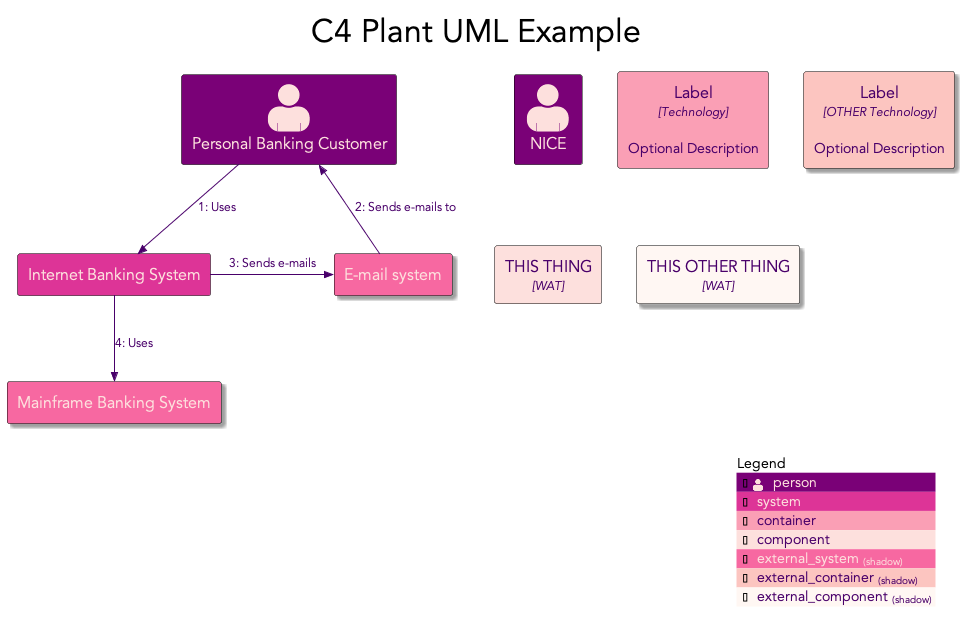

The diagram above was rendered by PlantUML. Its source (embedded in the PNG):
@startuml

Title C4 Plant UML Example

' POST: posts/c4pumlthemes/c4pumlthemes/
' YES: https://mweagle.io/posts/c4pumlthemes/puml/resources/c4-theme.puml

' LOCAL_ROOT:
' HOSTED_ROOT: https://mweagle.io/

!if (%getenv("USER") == "mweagle")
!$ROOT_PATH = "/Users/mweagle/Library/CloudStorage/Dropbox/Apps/Github/blog/content/posts/"
!else
!$ROOT_PATH = "https://mweagle.io/"
!endif


!define INCLUDE(a,b) ##a##b


!$PALETTE_TYPE = seq
!$PALETTE_NAME = RdPu
!$PALETTE_COLOR_COUNT = 9

!include INCLUDE($ROOT_PATH, c4pumlthemes/puml/resources/c4-theme.puml)
' !include <tupadr3/common>
' !include <tupadr3/font-awesome/gitlab>
' !include <awslib/AWSCommon>
' !include <awslib/Compute/Lambda>
' Ref: https://github.com/awslabs/aws-icons-for-plantuml
'❗ Syntax of !include <awslib/AWSCommon.puml> uses the embedded
' plantuml-stdlib. As of the PlantUML version 1.2022.14 update,
' this includes the Release 14-2022.07.31 icon set.




'!include <awslib/InternetOfThings/IoTRule>
'!include <awslib/Analytics/KinesisDataStreams>
'!include <awslib/ApplicationIntegration/SimpleQueueService>
'
'left to right direction
'
'agent "Published Event" as event #fff
'
'IoTRule(iotRule, "Action Error Rule", "error if Kinesis fails")
'KinesisDataStreams(eventStream, "IoT Events", "2 shards")
'SimpleQueueService(errorQueue, "Rule Error Queue", "failed Rule actions")
'
'event --> iotRule : JSON message
'iotRule --> eventStream : messages
'iotRule --> errorQueue : Failed action message


Person(wat, "NICE")
Person(customer, "Personal Banking Customer")
System(banking_system, "Internet Banking System")

System_Ext(mail_system, "E-mail system")
System_Ext(mainframe, "Mainframe Banking System")
Container(containerAlias, "Label", "Technology", "Optional Description")
', $sprite="Lambda,scale=0.5"
Container_Ext(OthercontainerAlias, "Label", "OTHER Technology", "Optional Description")
Component(someComponetn, "THIS THING", "WAT")
Component_Ext(anotherComp, "THIS OTHER THING", "WAT")

Rel(customer, banking_system, "Uses")
Rel_Back(customer, mail_system, "Sends e-mails to")
Rel_Neighbor(banking_system, mail_system, "Sends e-mails")
Rel(banking_system, mainframe, "Uses")

SHOW_LEGEND()

@enduml